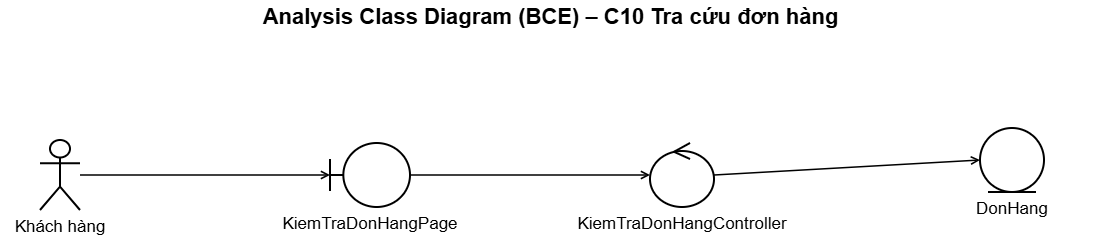

The diagram above was exported from draw.io. Its source (the exported page's mxGraphModel, read from the mxfile embedded in the PNG):
<mxGraphModel dx="1646" dy="940" grid="0" gridSize="10" guides="1" tooltips="1" connect="1" arrows="1" fold="1" page="1" pageScale="1" pageWidth="1140" pageHeight="250" math="0" shadow="0">
  <root>
    <mxCell id="0" />
    <mxCell id="1" parent="0" />
    <mxCell id="c3" parent="1" style="text;html=1;align=center;verticalAlign=middle;fontSize=22;fontStyle=1;fontFamily=Helvetica" value="Analysis Class Diagram (BCE) – C10 Tra cứu đơn hàng" vertex="1">
      <mxGeometry height="34" width="1100" as="geometry" />
    </mxCell>
    <mxCell id="c4" parent="1" style="shape=umlActor;verticalLabelPosition=bottom;verticalAlign=top;html=1;outlineConnect=0;whiteSpace=wrap;strokeWidth=2;fontSize=17;fontFamily=Helvetica;labelWidth=260;labelPosition=center;align=center;" value="Khách hàng" vertex="1">
      <mxGeometry height="70" width="40" x="40" y="140" as="geometry" />
    </mxCell>
    <mxCell id="c5" parent="1" style="shape=umlBoundary;verticalLabelPosition=bottom;verticalAlign=top;html=1;outlineConnect=0;whiteSpace=wrap;strokeWidth=2;fontSize=17;fontFamily=Helvetica;labelWidth=260;labelPosition=center;align=center;" value="KiemTraDonHangPage" vertex="1">
      <mxGeometry height="64" width="80" x="330" y="143" as="geometry" />
    </mxCell>
    <mxCell id="c6" parent="1" style="shape=umlControl;verticalLabelPosition=bottom;verticalAlign=top;html=1;outlineConnect=0;whiteSpace=wrap;strokeWidth=2;fontSize=17;fontFamily=Helvetica;labelWidth=260;labelPosition=center;align=center;" value="KiemTraDonHangController" vertex="1">
      <mxGeometry height="64" width="64" x="650" y="143" as="geometry" />
    </mxCell>
    <mxCell id="c7" edge="1" parent="1" source="c4" style="html=1;endArrow=open;endFill=0;strokeWidth=1.5;exitX=1;exitY=0.5;entryX=0;entryY=0.5" target="c5" value="">
      <mxGeometry relative="1" as="geometry" />
    </mxCell>
    <mxCell id="c8" edge="1" parent="1" source="c5" style="html=1;endArrow=open;endFill=0;strokeWidth=1.5;exitX=1;exitY=0.5;entryX=0;entryY=0.5" target="c6" value="">
      <mxGeometry relative="1" as="geometry" />
    </mxCell>
    <mxCell id="c9" parent="1" style="shape=umlEntity;verticalLabelPosition=bottom;verticalAlign=top;html=1;outlineConnect=0;whiteSpace=wrap;strokeWidth=2;fontSize=17;fontFamily=Helvetica;labelWidth=260;labelPosition=center;align=center;" value="DonHang" vertex="1">
      <mxGeometry height="64" width="64" x="980" y="128" as="geometry" />
    </mxCell>
    <mxCell id="c10" edge="1" parent="1" source="c6" style="html=1;endArrow=open;endFill=0;strokeWidth=1.5;exitX=1;exitY=0.5;entryX=0;entryY=0.5" target="c9" value="">
      <mxGeometry relative="1" as="geometry" />
    </mxCell>
  </root>
</mxGraphModel>